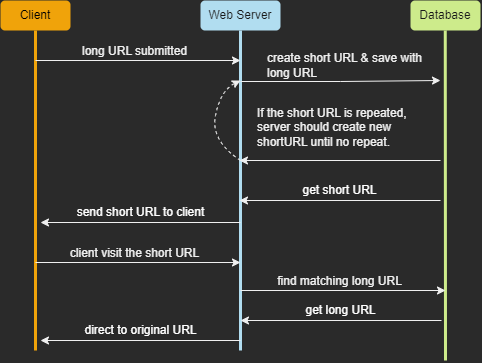

The diagram above was exported from draw.io. Its source (the exported page's mxGraphModel, read from the mxfile embedded in the PNG):
<mxGraphModel dx="907" dy="517" grid="1" gridSize="10" guides="1" tooltips="1" connect="1" arrows="1" fold="1" page="1" pageScale="1" pageWidth="827" pageHeight="1169" math="0" shadow="0">
  <root>
    <mxCell id="0" />
    <mxCell id="1" parent="0" />
    <mxCell id="G2msbE3Ip_oE7gEnHuPk-1" value="Client" style="rounded=1;whiteSpace=wrap;html=1;fillColor=#f0a30a;fontColor=#000000;strokeColor=none;" vertex="1" parent="1">
      <mxGeometry x="80" y="80" width="70" height="30" as="geometry" />
    </mxCell>
    <mxCell id="G2msbE3Ip_oE7gEnHuPk-2" value="Web Server" style="rounded=1;whiteSpace=wrap;html=1;fillColor=#B1DDF0;strokeColor=none;fontColor=#1A1A1A;" vertex="1" parent="1">
      <mxGeometry x="280" y="80" width="80" height="30" as="geometry" />
    </mxCell>
    <mxCell id="G2msbE3Ip_oE7gEnHuPk-3" value="Database" style="rounded=1;whiteSpace=wrap;html=1;strokeColor=none;fillColor=#CDEB8B;fontColor=#1A1A1A;" vertex="1" parent="1">
      <mxGeometry x="490" y="80" width="70" height="30" as="geometry" />
    </mxCell>
    <mxCell id="G2msbE3Ip_oE7gEnHuPk-4" value="" style="endArrow=none;html=1;rounded=0;exitX=0.5;exitY=1;exitDx=0;exitDy=0;strokeWidth=3;strokeColor=#F0A30A;" edge="1" parent="1" source="G2msbE3Ip_oE7gEnHuPk-1">
      <mxGeometry width="50" height="50" relative="1" as="geometry">
        <mxPoint x="300" y="240" as="sourcePoint" />
        <mxPoint x="115" y="430" as="targetPoint" />
      </mxGeometry>
    </mxCell>
    <mxCell id="G2msbE3Ip_oE7gEnHuPk-5" value="" style="endArrow=none;html=1;rounded=0;exitX=0.5;exitY=1;exitDx=0;exitDy=0;strokeWidth=3;strokeColor=#B1DDF0;" edge="1" parent="1" source="G2msbE3Ip_oE7gEnHuPk-2">
      <mxGeometry width="50" height="50" relative="1" as="geometry">
        <mxPoint x="314.71000000000004" y="110" as="sourcePoint" />
        <mxPoint x="320" y="430" as="targetPoint" />
      </mxGeometry>
    </mxCell>
    <mxCell id="G2msbE3Ip_oE7gEnHuPk-6" value="" style="endArrow=none;html=1;rounded=1;exitX=0.5;exitY=1;exitDx=0;exitDy=0;strokeWidth=3;fillColor=#cdeb8b;strokeColor=#CDEB8B;" edge="1" parent="1">
      <mxGeometry width="50" height="50" relative="1" as="geometry">
        <mxPoint x="524.76" y="110" as="sourcePoint" />
        <mxPoint x="525" y="440" as="targetPoint" />
      </mxGeometry>
    </mxCell>
    <mxCell id="G2msbE3Ip_oE7gEnHuPk-7" value="" style="endArrow=classic;html=1;rounded=0;" edge="1" parent="1">
      <mxGeometry width="50" height="50" relative="1" as="geometry">
        <mxPoint x="115" y="140" as="sourcePoint" />
        <mxPoint x="320" y="140" as="targetPoint" />
      </mxGeometry>
    </mxCell>
    <mxCell id="G2msbE3Ip_oE7gEnHuPk-8" value="long URL submitted" style="edgeLabel;html=1;align=center;verticalAlign=bottom;resizable=0;points=[];" vertex="1" connectable="0" parent="G2msbE3Ip_oE7gEnHuPk-7">
      <mxGeometry x="0.0631" y="1" relative="1" as="geometry">
        <mxPoint x="-11" as="offset" />
      </mxGeometry>
    </mxCell>
    <mxCell id="G2msbE3Ip_oE7gEnHuPk-9" value="" style="endArrow=classic;html=1;rounded=0;" edge="1" parent="1">
      <mxGeometry width="50" height="50" relative="1" as="geometry">
        <mxPoint x="320" y="161" as="sourcePoint" />
        <mxPoint x="520" y="160" as="targetPoint" />
        <Array as="points">
          <mxPoint x="420" y="161" />
        </Array>
      </mxGeometry>
    </mxCell>
    <mxCell id="G2msbE3Ip_oE7gEnHuPk-13" value="&lt;span style=&quot;color: rgb(240, 240, 240); font-size: 2px;&quot;&gt;create short URL &amp;amp; save with &lt;br&gt;long URL&lt;/span&gt;" style="edgeLabel;html=1;align=left;verticalAlign=bottom;resizable=0;points=[];fontSize=2;fontColor=#1A1A1A;horizontal=1;" vertex="1" connectable="0" parent="G2msbE3Ip_oE7gEnHuPk-9">
      <mxGeometry relative="1" as="geometry">
        <mxPoint x="-75" as="offset" />
      </mxGeometry>
    </mxCell>
    <mxCell id="G2msbE3Ip_oE7gEnHuPk-11" value="" style="endArrow=classic;html=1;rounded=0;" edge="1" parent="1">
      <mxGeometry width="50" height="50" relative="1" as="geometry">
        <mxPoint x="520" y="240" as="sourcePoint" />
        <mxPoint x="319" y="240" as="targetPoint" />
      </mxGeometry>
    </mxCell>
    <mxCell id="G2msbE3Ip_oE7gEnHuPk-12" value="If the short URL is repeated, &lt;br&gt;server&amp;nbsp;should create new &lt;br&gt;shortURL until no repeat." style="edgeLabel;html=1;align=left;verticalAlign=bottom;resizable=0;points=[];" vertex="1" connectable="0" parent="G2msbE3Ip_oE7gEnHuPk-11">
      <mxGeometry x="0.0631" y="1" relative="1" as="geometry">
        <mxPoint x="-78" y="-11" as="offset" />
      </mxGeometry>
    </mxCell>
    <mxCell id="G2msbE3Ip_oE7gEnHuPk-14" value="" style="endArrow=classic;html=1;rounded=0;fontSize=2;fontColor=#1A1A1A;" edge="1" parent="1">
      <mxGeometry width="50" height="50" relative="1" as="geometry">
        <mxPoint x="320" y="302" as="sourcePoint" />
        <mxPoint x="120" y="302" as="targetPoint" />
      </mxGeometry>
    </mxCell>
    <mxCell id="G2msbE3Ip_oE7gEnHuPk-15" value="&lt;font color=&quot;#ffffff&quot;&gt;send short URL to client&lt;/font&gt;" style="edgeLabel;html=1;align=center;verticalAlign=middle;resizable=0;points=[];fontSize=2;fontColor=#1A1A1A;" vertex="1" connectable="0" parent="G2msbE3Ip_oE7gEnHuPk-14">
      <mxGeometry x="0.1013" y="-3" relative="1" as="geometry">
        <mxPoint x="10" y="-7" as="offset" />
      </mxGeometry>
    </mxCell>
    <mxCell id="G2msbE3Ip_oE7gEnHuPk-16" value="" style="endArrow=classic;html=1;rounded=0;" edge="1" parent="1">
      <mxGeometry width="50" height="50" relative="1" as="geometry">
        <mxPoint x="114.99999999999989" y="342" as="sourcePoint" />
        <mxPoint x="320" y="342" as="targetPoint" />
      </mxGeometry>
    </mxCell>
    <mxCell id="G2msbE3Ip_oE7gEnHuPk-17" value="client visit the short URL" style="edgeLabel;html=1;align=center;verticalAlign=bottom;resizable=0;points=[];" vertex="1" connectable="0" parent="G2msbE3Ip_oE7gEnHuPk-16">
      <mxGeometry x="0.0631" y="1" relative="1" as="geometry">
        <mxPoint x="-11" as="offset" />
      </mxGeometry>
    </mxCell>
    <mxCell id="G2msbE3Ip_oE7gEnHuPk-18" value="" style="curved=1;endArrow=classic;html=1;rounded=0;fontSize=2;fontColor=#FFFFFF;dashed=1;" edge="1" parent="1">
      <mxGeometry width="50" height="50" relative="1" as="geometry">
        <mxPoint x="320" y="240" as="sourcePoint" />
        <mxPoint x="320" y="160" as="targetPoint" />
        <Array as="points">
          <mxPoint x="290" y="220" />
          <mxPoint x="300" y="170" />
        </Array>
      </mxGeometry>
    </mxCell>
    <mxCell id="G2msbE3Ip_oE7gEnHuPk-19" value="" style="endArrow=classic;html=1;rounded=0;fontSize=2;fontColor=#FFFFFF;" edge="1" parent="1">
      <mxGeometry width="50" height="50" relative="1" as="geometry">
        <mxPoint x="520" y="280" as="sourcePoint" />
        <mxPoint x="319" y="280" as="targetPoint" />
      </mxGeometry>
    </mxCell>
    <mxCell id="G2msbE3Ip_oE7gEnHuPk-20" value="get short URL" style="edgeLabel;html=1;align=center;verticalAlign=middle;resizable=0;points=[];fontSize=2;fontColor=#FFFFFF;" vertex="1" connectable="0" parent="G2msbE3Ip_oE7gEnHuPk-19">
      <mxGeometry x="0.2365" relative="1" as="geometry">
        <mxPoint x="23" y="-10" as="offset" />
      </mxGeometry>
    </mxCell>
    <mxCell id="G2msbE3Ip_oE7gEnHuPk-21" value="" style="endArrow=classic;html=1;rounded=0;" edge="1" parent="1">
      <mxGeometry width="50" height="50" relative="1" as="geometry">
        <mxPoint x="319.9999999999999" y="370.0000000000001" as="sourcePoint" />
        <mxPoint x="525" y="370.0000000000001" as="targetPoint" />
      </mxGeometry>
    </mxCell>
    <mxCell id="G2msbE3Ip_oE7gEnHuPk-22" value="find matching long URL" style="edgeLabel;html=1;align=center;verticalAlign=bottom;resizable=0;points=[];" vertex="1" connectable="0" parent="G2msbE3Ip_oE7gEnHuPk-21">
      <mxGeometry x="0.0631" y="1" relative="1" as="geometry">
        <mxPoint x="-11" as="offset" />
      </mxGeometry>
    </mxCell>
    <mxCell id="G2msbE3Ip_oE7gEnHuPk-23" value="" style="endArrow=classic;html=1;rounded=0;fontSize=2;fontColor=#FFFFFF;" edge="1" parent="1">
      <mxGeometry width="50" height="50" relative="1" as="geometry">
        <mxPoint x="521" y="400" as="sourcePoint" />
        <mxPoint x="320" y="400" as="targetPoint" />
      </mxGeometry>
    </mxCell>
    <mxCell id="G2msbE3Ip_oE7gEnHuPk-24" value="get long URL" style="edgeLabel;html=1;align=center;verticalAlign=middle;resizable=0;points=[];fontSize=2;fontColor=#FFFFFF;" vertex="1" connectable="0" parent="G2msbE3Ip_oE7gEnHuPk-23">
      <mxGeometry x="0.2365" relative="1" as="geometry">
        <mxPoint x="23" y="-10" as="offset" />
      </mxGeometry>
    </mxCell>
    <mxCell id="G2msbE3Ip_oE7gEnHuPk-25" value="" style="endArrow=classic;html=1;rounded=0;fontSize=2;fontColor=#1A1A1A;" edge="1" parent="1">
      <mxGeometry width="50" height="50" relative="1" as="geometry">
        <mxPoint x="320" y="420.0000000000001" as="sourcePoint" />
        <mxPoint x="120" y="420.0000000000001" as="targetPoint" />
      </mxGeometry>
    </mxCell>
    <mxCell id="G2msbE3Ip_oE7gEnHuPk-26" value="&lt;font color=&quot;#ffffff&quot;&gt;direct to original URL&lt;/font&gt;" style="edgeLabel;html=1;align=center;verticalAlign=middle;resizable=0;points=[];fontSize=2;fontColor=#1A1A1A;" vertex="1" connectable="0" parent="G2msbE3Ip_oE7gEnHuPk-25">
      <mxGeometry x="0.1013" y="-3" relative="1" as="geometry">
        <mxPoint x="10" y="-7" as="offset" />
      </mxGeometry>
    </mxCell>
  </root>
</mxGraphModel>